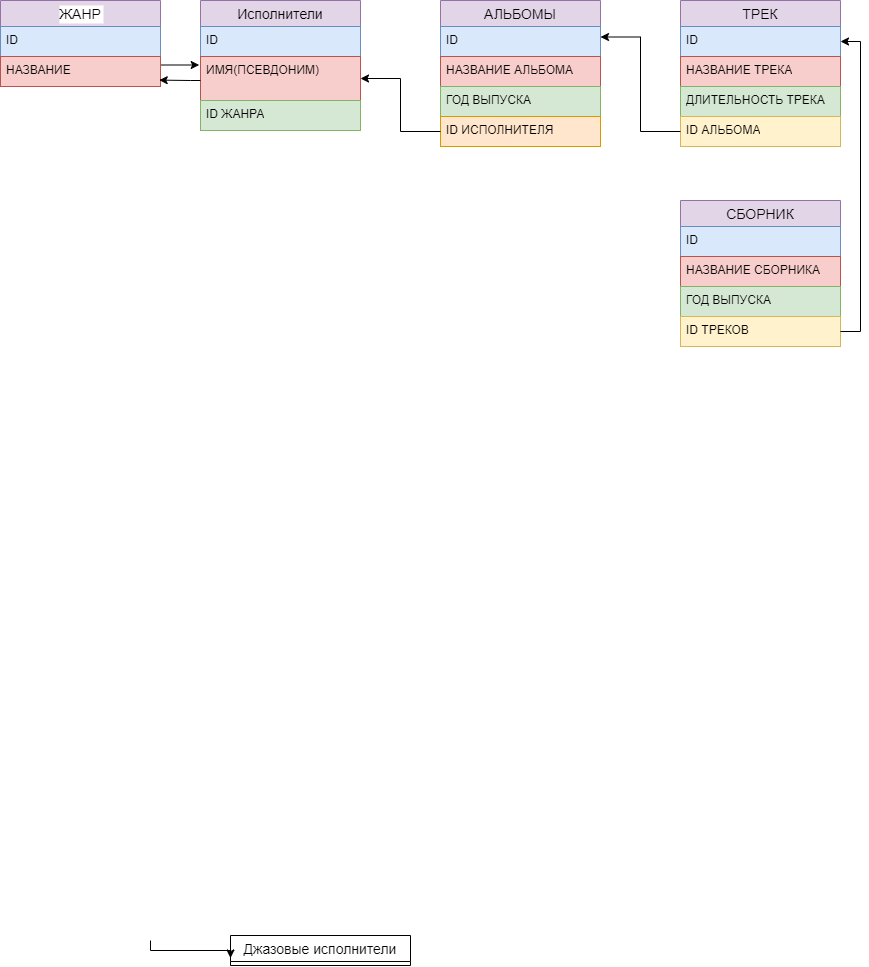

The diagram above was exported from draw.io. Its source (the exported page's mxGraphModel, read from the mxfile embedded in the PNG):
<mxGraphModel dx="1002" dy="543" grid="1" gridSize="10" guides="1" tooltips="1" connect="1" arrows="1" fold="1" page="1" pageScale="1" pageWidth="827" pageHeight="1169" math="0" shadow="0">
  <root>
    <mxCell id="0" />
    <mxCell id="1" parent="0" />
    <mxCell id="SzLeoZTc5c8aU4TQO0LZ-27" value="Джазовые исполнители" style="swimlane;fontStyle=0;childLayout=stackLayout;horizontal=1;startSize=26;horizontalStack=0;resizeParent=1;resizeParentMax=0;resizeLast=0;collapsible=1;marginBottom=0;align=center;fontSize=14;" parent="1" collapsed="1" vertex="1">
      <mxGeometry x="230" y="935" width="180" height="30" as="geometry">
        <mxRectangle x="190" y="570" width="160" height="116" as="alternateBounds" />
      </mxGeometry>
    </mxCell>
    <mxCell id="SzLeoZTc5c8aU4TQO0LZ-28" value="Луи Армстронг(джаз)" style="text;strokeColor=none;fillColor=none;spacingLeft=4;spacingRight=4;overflow=hidden;rotatable=0;points=[[0,0.5],[1,0.5]];portConstraint=eastwest;fontSize=12;whiteSpace=wrap;html=1;" parent="SzLeoZTc5c8aU4TQO0LZ-27" vertex="1">
      <mxGeometry y="26" width="160" height="30" as="geometry" />
    </mxCell>
    <mxCell id="SzLeoZTc5c8aU4TQO0LZ-29" value="Билли Холидей (джаз)" style="text;strokeColor=none;fillColor=none;spacingLeft=4;spacingRight=4;overflow=hidden;rotatable=0;points=[[0,0.5],[1,0.5]];portConstraint=eastwest;fontSize=12;whiteSpace=wrap;html=1;" parent="SzLeoZTc5c8aU4TQO0LZ-27" vertex="1">
      <mxGeometry y="56" width="160" height="30" as="geometry" />
    </mxCell>
    <mxCell id="SzLeoZTc5c8aU4TQO0LZ-30" value="Сара Вон (джаз" style="text;strokeColor=none;fillColor=none;spacingLeft=4;spacingRight=4;overflow=hidden;rotatable=0;points=[[0,0.5],[1,0.5]];portConstraint=eastwest;fontSize=12;whiteSpace=wrap;html=1;" parent="SzLeoZTc5c8aU4TQO0LZ-27" vertex="1">
      <mxGeometry y="86" width="160" height="30" as="geometry" />
    </mxCell>
    <mxCell id="SzLeoZTc5c8aU4TQO0LZ-45" style="edgeStyle=orthogonalEdgeStyle;rounded=0;orthogonalLoop=1;jettySize=auto;html=1;exitX=1;exitY=0.5;exitDx=0;exitDy=0;entryX=0;entryY=0.75;entryDx=0;entryDy=0;" parent="1" target="SzLeoZTc5c8aU4TQO0LZ-27" edge="1">
      <mxGeometry relative="1" as="geometry">
        <mxPoint x="150" y="940" as="sourcePoint" />
        <Array as="points">
          <mxPoint x="230" y="950" />
        </Array>
      </mxGeometry>
    </mxCell>
    <mxCell id="rrHoSyteJePy1gCjc6ix-10" style="edgeStyle=orthogonalEdgeStyle;rounded=0;orthogonalLoop=1;jettySize=auto;html=1;exitX=1;exitY=0.75;exitDx=0;exitDy=0;entryX=-0.008;entryY=0.2;entryDx=0;entryDy=0;entryPerimeter=0;" edge="1" parent="1" source="SzLeoZTc5c8aU4TQO0LZ-73" target="SzLeoZTc5c8aU4TQO0LZ-79">
      <mxGeometry relative="1" as="geometry" />
    </mxCell>
    <mxCell id="SzLeoZTc5c8aU4TQO0LZ-73" value="ЖАНР" style="swimlane;fontStyle=0;childLayout=stackLayout;horizontal=1;startSize=26;horizontalStack=0;resizeParent=1;resizeParentMax=0;resizeLast=0;collapsible=1;marginBottom=0;align=center;fontSize=14;labelBackgroundColor=default;fillColor=#e1d5e7;strokeColor=#9673a6;" parent="1" vertex="1">
      <mxGeometry width="160" height="86" as="geometry" />
    </mxCell>
    <mxCell id="SzLeoZTc5c8aU4TQO0LZ-74" value="ID" style="text;strokeColor=#6c8ebf;fillColor=#dae8fc;spacingLeft=4;spacingRight=4;overflow=hidden;rotatable=0;points=[[0,0.5],[1,0.5]];portConstraint=eastwest;fontSize=12;whiteSpace=wrap;html=1;" parent="SzLeoZTc5c8aU4TQO0LZ-73" vertex="1">
      <mxGeometry y="26" width="160" height="30" as="geometry" />
    </mxCell>
    <mxCell id="SzLeoZTc5c8aU4TQO0LZ-75" value="НАЗВАНИЕ" style="text;strokeColor=#b85450;fillColor=#f8cecc;spacingLeft=4;spacingRight=4;overflow=hidden;rotatable=0;points=[[0,0.5],[1,0.5]];portConstraint=eastwest;fontSize=12;whiteSpace=wrap;html=1;" parent="SzLeoZTc5c8aU4TQO0LZ-73" vertex="1">
      <mxGeometry y="56" width="160" height="30" as="geometry" />
    </mxCell>
    <mxCell id="SzLeoZTc5c8aU4TQO0LZ-77" value="Исполнители" style="swimlane;fontStyle=0;childLayout=stackLayout;horizontal=1;startSize=26;horizontalStack=0;resizeParent=1;resizeParentMax=0;resizeLast=0;collapsible=1;marginBottom=0;align=center;fontSize=14;fillColor=#e1d5e7;strokeColor=#9673a6;" parent="1" vertex="1">
      <mxGeometry x="200" width="160" height="130" as="geometry" />
    </mxCell>
    <mxCell id="SzLeoZTc5c8aU4TQO0LZ-78" value="ID" style="text;strokeColor=#6c8ebf;fillColor=#dae8fc;spacingLeft=4;spacingRight=4;overflow=hidden;rotatable=0;points=[[0,0.5],[1,0.5]];portConstraint=eastwest;fontSize=12;whiteSpace=wrap;html=1;" parent="SzLeoZTc5c8aU4TQO0LZ-77" vertex="1">
      <mxGeometry y="26" width="160" height="30" as="geometry" />
    </mxCell>
    <mxCell id="SzLeoZTc5c8aU4TQO0LZ-79" value="ИМЯ(ПСЕВДОНИМ)" style="text;strokeColor=#b85450;fillColor=#f8cecc;spacingLeft=4;spacingRight=4;overflow=hidden;rotatable=0;points=[[0,0.5],[1,0.5]];portConstraint=eastwest;fontSize=12;whiteSpace=wrap;html=1;" parent="SzLeoZTc5c8aU4TQO0LZ-77" vertex="1">
      <mxGeometry y="56" width="160" height="44" as="geometry" />
    </mxCell>
    <mxCell id="SzLeoZTc5c8aU4TQO0LZ-80" value="ID ЖАНРА" style="text;strokeColor=#82b366;fillColor=#d5e8d4;spacingLeft=4;spacingRight=4;overflow=hidden;rotatable=0;points=[[0,0.5],[1,0.5]];portConstraint=eastwest;fontSize=12;whiteSpace=wrap;html=1;" parent="SzLeoZTc5c8aU4TQO0LZ-77" vertex="1">
      <mxGeometry y="100" width="160" height="30" as="geometry" />
    </mxCell>
    <mxCell id="SzLeoZTc5c8aU4TQO0LZ-82" value="АЛЬБОМЫ" style="swimlane;fontStyle=0;childLayout=stackLayout;horizontal=1;startSize=26;horizontalStack=0;resizeParent=1;resizeParentMax=0;resizeLast=0;collapsible=1;marginBottom=0;align=center;fontSize=14;fillColor=#e1d5e7;strokeColor=#9673a6;" parent="1" vertex="1">
      <mxGeometry x="440" width="160" height="146" as="geometry" />
    </mxCell>
    <mxCell id="SzLeoZTc5c8aU4TQO0LZ-83" value="ID" style="text;strokeColor=#6c8ebf;fillColor=#dae8fc;spacingLeft=4;spacingRight=4;overflow=hidden;rotatable=0;points=[[0,0.5],[1,0.5]];portConstraint=eastwest;fontSize=12;whiteSpace=wrap;html=1;" parent="SzLeoZTc5c8aU4TQO0LZ-82" vertex="1">
      <mxGeometry y="26" width="160" height="30" as="geometry" />
    </mxCell>
    <mxCell id="SzLeoZTc5c8aU4TQO0LZ-84" value="НАЗВАНИЕ АЛЬБОМА" style="text;strokeColor=#b85450;fillColor=#f8cecc;spacingLeft=4;spacingRight=4;overflow=hidden;rotatable=0;points=[[0,0.5],[1,0.5]];portConstraint=eastwest;fontSize=12;whiteSpace=wrap;html=1;" parent="SzLeoZTc5c8aU4TQO0LZ-82" vertex="1">
      <mxGeometry y="56" width="160" height="30" as="geometry" />
    </mxCell>
    <mxCell id="SzLeoZTc5c8aU4TQO0LZ-85" value="ГОД ВЫПУСКА" style="text;strokeColor=#82b366;fillColor=#d5e8d4;spacingLeft=4;spacingRight=4;overflow=hidden;rotatable=0;points=[[0,0.5],[1,0.5]];portConstraint=eastwest;fontSize=12;whiteSpace=wrap;html=1;" parent="SzLeoZTc5c8aU4TQO0LZ-82" vertex="1">
      <mxGeometry y="86" width="160" height="30" as="geometry" />
    </mxCell>
    <mxCell id="SzLeoZTc5c8aU4TQO0LZ-86" value="ID ИСПОЛНИТЕЛЯ" style="text;strokeColor=#d79b00;fillColor=#ffe6cc;spacingLeft=4;spacingRight=4;overflow=hidden;rotatable=0;points=[[0,0.5],[1,0.5]];portConstraint=eastwest;fontSize=12;whiteSpace=wrap;html=1;" parent="SzLeoZTc5c8aU4TQO0LZ-82" vertex="1">
      <mxGeometry y="116" width="160" height="30" as="geometry" />
    </mxCell>
    <mxCell id="SzLeoZTc5c8aU4TQO0LZ-88" value="ТРЕК" style="swimlane;fontStyle=0;childLayout=stackLayout;horizontal=1;startSize=26;horizontalStack=0;resizeParent=1;resizeParentMax=0;resizeLast=0;collapsible=1;marginBottom=0;align=center;fontSize=14;fillColor=#e1d5e7;strokeColor=#9673a6;" parent="1" vertex="1">
      <mxGeometry x="680" width="160" height="146" as="geometry" />
    </mxCell>
    <mxCell id="SzLeoZTc5c8aU4TQO0LZ-92" value="ID" style="text;strokeColor=#6c8ebf;fillColor=#dae8fc;spacingLeft=4;spacingRight=4;overflow=hidden;rotatable=0;points=[[0,0.5],[1,0.5]];portConstraint=eastwest;fontSize=12;whiteSpace=wrap;html=1;" parent="SzLeoZTc5c8aU4TQO0LZ-88" vertex="1">
      <mxGeometry y="26" width="160" height="30" as="geometry" />
    </mxCell>
    <mxCell id="SzLeoZTc5c8aU4TQO0LZ-90" value="НАЗВАНИЕ ТРЕКА" style="text;strokeColor=#b85450;fillColor=#f8cecc;spacingLeft=4;spacingRight=4;overflow=hidden;rotatable=0;points=[[0,0.5],[1,0.5]];portConstraint=eastwest;fontSize=12;whiteSpace=wrap;html=1;" parent="SzLeoZTc5c8aU4TQO0LZ-88" vertex="1">
      <mxGeometry y="56" width="160" height="30" as="geometry" />
    </mxCell>
    <mxCell id="SzLeoZTc5c8aU4TQO0LZ-91" value="ДЛИТЕЛЬНОСТЬ ТРЕКА" style="text;strokeColor=#82b366;fillColor=#d5e8d4;spacingLeft=4;spacingRight=4;overflow=hidden;rotatable=0;points=[[0,0.5],[1,0.5]];portConstraint=eastwest;fontSize=12;whiteSpace=wrap;html=1;" parent="SzLeoZTc5c8aU4TQO0LZ-88" vertex="1">
      <mxGeometry y="86" width="160" height="30" as="geometry" />
    </mxCell>
    <mxCell id="SzLeoZTc5c8aU4TQO0LZ-93" value="ID АЛЬБОМА" style="text;strokeColor=#d6b656;fillColor=#fff2cc;spacingLeft=4;spacingRight=4;overflow=hidden;rotatable=0;points=[[0,0.5],[1,0.5]];portConstraint=eastwest;fontSize=12;whiteSpace=wrap;html=1;" parent="SzLeoZTc5c8aU4TQO0LZ-88" vertex="1">
      <mxGeometry y="116" width="160" height="30" as="geometry" />
    </mxCell>
    <mxCell id="SzLeoZTc5c8aU4TQO0LZ-97" style="edgeStyle=orthogonalEdgeStyle;rounded=0;orthogonalLoop=1;jettySize=auto;html=1;exitX=0;exitY=0.5;exitDx=0;exitDy=0;entryX=1;entryY=0.25;entryDx=0;entryDy=0;" parent="1" source="SzLeoZTc5c8aU4TQO0LZ-93" target="SzLeoZTc5c8aU4TQO0LZ-82" edge="1">
      <mxGeometry relative="1" as="geometry" />
    </mxCell>
    <mxCell id="rrHoSyteJePy1gCjc6ix-1" value="СБОРНИК" style="swimlane;fontStyle=0;childLayout=stackLayout;horizontal=1;startSize=26;horizontalStack=0;resizeParent=1;resizeParentMax=0;resizeLast=0;collapsible=1;marginBottom=0;align=center;fontSize=14;fillColor=#e1d5e7;strokeColor=#9673a6;" vertex="1" parent="1">
      <mxGeometry x="680" y="200" width="160" height="146" as="geometry" />
    </mxCell>
    <mxCell id="rrHoSyteJePy1gCjc6ix-2" value="ID" style="text;strokeColor=#6c8ebf;fillColor=#dae8fc;spacingLeft=4;spacingRight=4;overflow=hidden;rotatable=0;points=[[0,0.5],[1,0.5]];portConstraint=eastwest;fontSize=12;whiteSpace=wrap;html=1;" vertex="1" parent="rrHoSyteJePy1gCjc6ix-1">
      <mxGeometry y="26" width="160" height="30" as="geometry" />
    </mxCell>
    <mxCell id="rrHoSyteJePy1gCjc6ix-3" value="НАЗВАНИЕ СБОРНИКА" style="text;strokeColor=#b85450;fillColor=#f8cecc;spacingLeft=4;spacingRight=4;overflow=hidden;rotatable=0;points=[[0,0.5],[1,0.5]];portConstraint=eastwest;fontSize=12;whiteSpace=wrap;html=1;" vertex="1" parent="rrHoSyteJePy1gCjc6ix-1">
      <mxGeometry y="56" width="160" height="30" as="geometry" />
    </mxCell>
    <mxCell id="rrHoSyteJePy1gCjc6ix-4" value="ГОД ВЫПУСКА" style="text;strokeColor=#82b366;fillColor=#d5e8d4;spacingLeft=4;spacingRight=4;overflow=hidden;rotatable=0;points=[[0,0.5],[1,0.5]];portConstraint=eastwest;fontSize=12;whiteSpace=wrap;html=1;" vertex="1" parent="rrHoSyteJePy1gCjc6ix-1">
      <mxGeometry y="86" width="160" height="30" as="geometry" />
    </mxCell>
    <mxCell id="rrHoSyteJePy1gCjc6ix-5" value="ID ТРЕКОВ" style="text;strokeColor=#d6b656;fillColor=#fff2cc;spacingLeft=4;spacingRight=4;overflow=hidden;rotatable=0;points=[[0,0.5],[1,0.5]];portConstraint=eastwest;fontSize=12;whiteSpace=wrap;html=1;" vertex="1" parent="rrHoSyteJePy1gCjc6ix-1">
      <mxGeometry y="116" width="160" height="30" as="geometry" />
    </mxCell>
    <mxCell id="rrHoSyteJePy1gCjc6ix-7" style="edgeStyle=orthogonalEdgeStyle;rounded=0;orthogonalLoop=1;jettySize=auto;html=1;exitX=0;exitY=0.5;exitDx=0;exitDy=0;entryX=1;entryY=0.5;entryDx=0;entryDy=0;" edge="1" parent="1" source="SzLeoZTc5c8aU4TQO0LZ-86" target="SzLeoZTc5c8aU4TQO0LZ-79">
      <mxGeometry relative="1" as="geometry" />
    </mxCell>
    <mxCell id="rrHoSyteJePy1gCjc6ix-9" style="edgeStyle=orthogonalEdgeStyle;rounded=0;orthogonalLoop=1;jettySize=auto;html=1;exitX=1;exitY=0.5;exitDx=0;exitDy=0;entryX=1;entryY=0.5;entryDx=0;entryDy=0;" edge="1" parent="1" source="rrHoSyteJePy1gCjc6ix-5" target="SzLeoZTc5c8aU4TQO0LZ-92">
      <mxGeometry relative="1" as="geometry" />
    </mxCell>
    <mxCell id="rrHoSyteJePy1gCjc6ix-11" style="edgeStyle=orthogonalEdgeStyle;rounded=0;orthogonalLoop=1;jettySize=auto;html=1;entryX=0.992;entryY=0.787;entryDx=0;entryDy=0;entryPerimeter=0;" edge="1" parent="1" source="SzLeoZTc5c8aU4TQO0LZ-79" target="SzLeoZTc5c8aU4TQO0LZ-75">
      <mxGeometry relative="1" as="geometry">
        <Array as="points">
          <mxPoint x="190" y="80" />
          <mxPoint x="190" y="80" />
        </Array>
      </mxGeometry>
    </mxCell>
  </root>
</mxGraphModel>